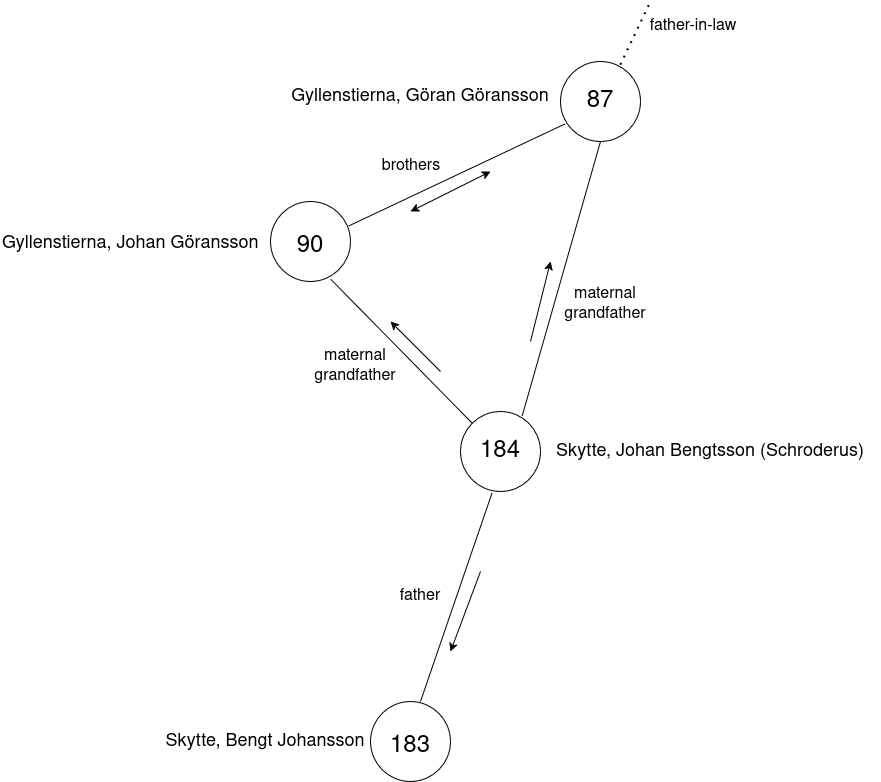

The diagram above was exported from draw.io. Its source (the exported page's mxGraphModel, read from the mxfile embedded in the PNG):
<mxGraphModel dx="738" dy="374" grid="1" gridSize="10" guides="1" tooltips="1" connect="1" arrows="1" fold="1" page="1" pageScale="1" pageWidth="1169" pageHeight="827" math="0" shadow="0">
  <root>
    <mxCell id="0" />
    <mxCell id="1" parent="0" />
    <mxCell id="LR4mcsnrAaYvIl0g1SqS-1" value="" style="ellipse;whiteSpace=wrap;html=1;aspect=fixed;" vertex="1" parent="1">
      <mxGeometry x="650" y="70" width="80" height="80" as="geometry" />
    </mxCell>
    <mxCell id="LR4mcsnrAaYvIl0g1SqS-2" value="" style="ellipse;whiteSpace=wrap;html=1;aspect=fixed;" vertex="1" parent="1">
      <mxGeometry x="360" y="210" width="80" height="80" as="geometry" />
    </mxCell>
    <mxCell id="LR4mcsnrAaYvIl0g1SqS-3" value="" style="ellipse;whiteSpace=wrap;html=1;aspect=fixed;" vertex="1" parent="1">
      <mxGeometry x="550" y="420" width="80" height="80" as="geometry" />
    </mxCell>
    <mxCell id="LR4mcsnrAaYvIl0g1SqS-5" value="" style="ellipse;whiteSpace=wrap;html=1;aspect=fixed;" vertex="1" parent="1">
      <mxGeometry x="460" y="710" width="80" height="80" as="geometry" />
    </mxCell>
    <mxCell id="LR4mcsnrAaYvIl0g1SqS-7" value="" style="endArrow=none;html=1;rounded=0;entryX=0.057;entryY=0.78;entryDx=0;entryDy=0;entryPerimeter=0;exitX=0.979;exitY=0.305;exitDx=0;exitDy=0;exitPerimeter=0;" edge="1" parent="1" source="LR4mcsnrAaYvIl0g1SqS-2" target="LR4mcsnrAaYvIl0g1SqS-1">
      <mxGeometry width="50" height="50" relative="1" as="geometry">
        <mxPoint x="480" y="320" as="sourcePoint" />
        <mxPoint x="530" y="270" as="targetPoint" />
      </mxGeometry>
    </mxCell>
    <mxCell id="LR4mcsnrAaYvIl0g1SqS-8" value="" style="endArrow=none;html=1;rounded=0;entryX=0.754;entryY=0.973;entryDx=0;entryDy=0;entryPerimeter=0;exitX=0;exitY=0;exitDx=0;exitDy=0;" edge="1" parent="1" source="LR4mcsnrAaYvIl0g1SqS-3" target="LR4mcsnrAaYvIl0g1SqS-2">
      <mxGeometry width="50" height="50" relative="1" as="geometry">
        <mxPoint x="570" y="380" as="sourcePoint" />
        <mxPoint x="620" y="330" as="targetPoint" />
      </mxGeometry>
    </mxCell>
    <mxCell id="LR4mcsnrAaYvIl0g1SqS-9" value="" style="endArrow=none;html=1;rounded=0;entryX=0.5;entryY=1;entryDx=0;entryDy=0;exitX=0.771;exitY=0.055;exitDx=0;exitDy=0;exitPerimeter=0;" edge="1" parent="1" source="LR4mcsnrAaYvIl0g1SqS-3" target="LR4mcsnrAaYvIl0g1SqS-1">
      <mxGeometry width="50" height="50" relative="1" as="geometry">
        <mxPoint x="570" y="310" as="sourcePoint" />
        <mxPoint x="620" y="260" as="targetPoint" />
      </mxGeometry>
    </mxCell>
    <mxCell id="LR4mcsnrAaYvIl0g1SqS-10" value="" style="endArrow=none;html=1;rounded=0;entryX=0.394;entryY=1.019;entryDx=0;entryDy=0;entryPerimeter=0;exitX=0.625;exitY=0;exitDx=0;exitDy=0;exitPerimeter=0;" edge="1" parent="1" source="LR4mcsnrAaYvIl0g1SqS-5" target="LR4mcsnrAaYvIl0g1SqS-3">
      <mxGeometry width="50" height="50" relative="1" as="geometry">
        <mxPoint x="570" y="650" as="sourcePoint" />
        <mxPoint x="620" y="600" as="targetPoint" />
      </mxGeometry>
    </mxCell>
    <mxCell id="LR4mcsnrAaYvIl0g1SqS-13" value="Gyllenstierna, Johan Göransson" style="text;whiteSpace=wrap;html=1;fontSize=18;" vertex="1" parent="1">
      <mxGeometry x="90" y="235" width="300" height="30" as="geometry" />
    </mxCell>
    <mxCell id="LR4mcsnrAaYvIl0g1SqS-15" value="Skytte, Johan Bengtsson (Schroderus)" style="text;html=1;strokeColor=none;fillColor=none;align=center;verticalAlign=middle;whiteSpace=wrap;rounded=0;fontSize=18;" vertex="1" parent="1">
      <mxGeometry x="630" y="437.5" width="340" height="45" as="geometry" />
    </mxCell>
    <mxCell id="LR4mcsnrAaYvIl0g1SqS-16" value="Skytte, Bengt Johansson" style="text;html=1;strokeColor=none;fillColor=none;align=center;verticalAlign=middle;whiteSpace=wrap;rounded=0;fontSize=18;" vertex="1" parent="1">
      <mxGeometry x="230" y="735" width="250" height="30" as="geometry" />
    </mxCell>
    <mxCell id="LR4mcsnrAaYvIl0g1SqS-17" value="Gyllenstierna, Göran Göransson" style="text;html=1;strokeColor=none;fillColor=none;align=center;verticalAlign=middle;whiteSpace=wrap;rounded=0;fontSize=18;" vertex="1" parent="1">
      <mxGeometry x="360" y="90" width="300" height="30" as="geometry" />
    </mxCell>
    <mxCell id="LR4mcsnrAaYvIl0g1SqS-19" value="" style="endArrow=none;dashed=1;html=1;dashPattern=1 3;strokeWidth=2;rounded=0;exitX=0.748;exitY=0.04;exitDx=0;exitDy=0;exitPerimeter=0;" edge="1" parent="1" source="LR4mcsnrAaYvIl0g1SqS-1">
      <mxGeometry width="50" height="50" relative="1" as="geometry">
        <mxPoint x="560" y="90" as="sourcePoint" />
        <mxPoint x="740" y="10" as="targetPoint" />
      </mxGeometry>
    </mxCell>
    <mxCell id="LR4mcsnrAaYvIl0g1SqS-20" value="90" style="text;html=1;strokeColor=none;fillColor=none;align=center;verticalAlign=middle;whiteSpace=wrap;rounded=0;fontSize=24;" vertex="1" parent="1">
      <mxGeometry x="370" y="240" width="60" height="30" as="geometry" />
    </mxCell>
    <mxCell id="LR4mcsnrAaYvIl0g1SqS-21" value="184" style="text;html=1;strokeColor=none;fillColor=none;align=center;verticalAlign=middle;whiteSpace=wrap;rounded=0;fontSize=24;" vertex="1" parent="1">
      <mxGeometry x="560" y="445" width="60" height="30" as="geometry" />
    </mxCell>
    <mxCell id="LR4mcsnrAaYvIl0g1SqS-22" value="87" style="text;html=1;strokeColor=none;fillColor=none;align=center;verticalAlign=middle;whiteSpace=wrap;rounded=0;fontSize=24;" vertex="1" parent="1">
      <mxGeometry x="660" y="95" width="60" height="30" as="geometry" />
    </mxCell>
    <mxCell id="LR4mcsnrAaYvIl0g1SqS-23" value="183" style="text;html=1;strokeColor=none;fillColor=none;align=center;verticalAlign=middle;whiteSpace=wrap;rounded=0;fontSize=24;" vertex="1" parent="1">
      <mxGeometry x="470" y="740" width="60" height="30" as="geometry" />
    </mxCell>
    <mxCell id="LR4mcsnrAaYvIl0g1SqS-24" value="brothers" style="text;html=1;strokeColor=none;fillColor=none;align=center;verticalAlign=middle;whiteSpace=wrap;rounded=0;fontSize=16;" vertex="1" parent="1">
      <mxGeometry x="471" y="160" width="60" height="30" as="geometry" />
    </mxCell>
    <mxCell id="LR4mcsnrAaYvIl0g1SqS-25" value="maternal grandfather" style="text;html=1;strokeColor=none;fillColor=none;align=center;verticalAlign=middle;whiteSpace=wrap;rounded=0;fontSize=16;" vertex="1" parent="1">
      <mxGeometry x="630" y="270" width="130" height="85" as="geometry" />
    </mxCell>
    <mxCell id="LR4mcsnrAaYvIl0g1SqS-26" value="maternal grandfather" style="text;html=1;strokeColor=none;fillColor=none;align=center;verticalAlign=middle;whiteSpace=wrap;rounded=0;fontSize=16;" vertex="1" parent="1">
      <mxGeometry x="410" y="360" width="70" height="30" as="geometry" />
    </mxCell>
    <mxCell id="LR4mcsnrAaYvIl0g1SqS-27" value="father-in-law" style="text;html=1;strokeColor=none;fillColor=none;align=center;verticalAlign=middle;whiteSpace=wrap;rounded=0;fontSize=16;" vertex="1" parent="1">
      <mxGeometry x="716" y="20" width="134" height="30" as="geometry" />
    </mxCell>
    <mxCell id="LR4mcsnrAaYvIl0g1SqS-28" value="father" style="text;html=1;strokeColor=none;fillColor=none;align=center;verticalAlign=middle;whiteSpace=wrap;rounded=0;fontSize=16;" vertex="1" parent="1">
      <mxGeometry x="480" y="590" width="60" height="30" as="geometry" />
    </mxCell>
    <mxCell id="LR4mcsnrAaYvIl0g1SqS-29" value="" style="endArrow=classic;html=1;rounded=0;fontSize=16;" edge="1" parent="1">
      <mxGeometry width="50" height="50" relative="1" as="geometry">
        <mxPoint x="570" y="580" as="sourcePoint" />
        <mxPoint x="540" y="660" as="targetPoint" />
      </mxGeometry>
    </mxCell>
    <mxCell id="LR4mcsnrAaYvIl0g1SqS-30" value="" style="endArrow=classic;startArrow=classic;html=1;rounded=0;fontSize=16;" edge="1" parent="1">
      <mxGeometry width="50" height="50" relative="1" as="geometry">
        <mxPoint x="500" y="220" as="sourcePoint" />
        <mxPoint x="580" y="180" as="targetPoint" />
      </mxGeometry>
    </mxCell>
    <mxCell id="LR4mcsnrAaYvIl0g1SqS-31" value="" style="endArrow=classic;html=1;rounded=0;fontSize=16;" edge="1" parent="1">
      <mxGeometry width="50" height="50" relative="1" as="geometry">
        <mxPoint x="530" y="380" as="sourcePoint" />
        <mxPoint x="480" y="330" as="targetPoint" />
      </mxGeometry>
    </mxCell>
    <mxCell id="LR4mcsnrAaYvIl0g1SqS-35" value="" style="endArrow=classic;html=1;rounded=0;fontSize=16;" edge="1" parent="1">
      <mxGeometry width="50" height="50" relative="1" as="geometry">
        <mxPoint x="620" y="350" as="sourcePoint" />
        <mxPoint x="640" y="270" as="targetPoint" />
      </mxGeometry>
    </mxCell>
  </root>
</mxGraphModel>